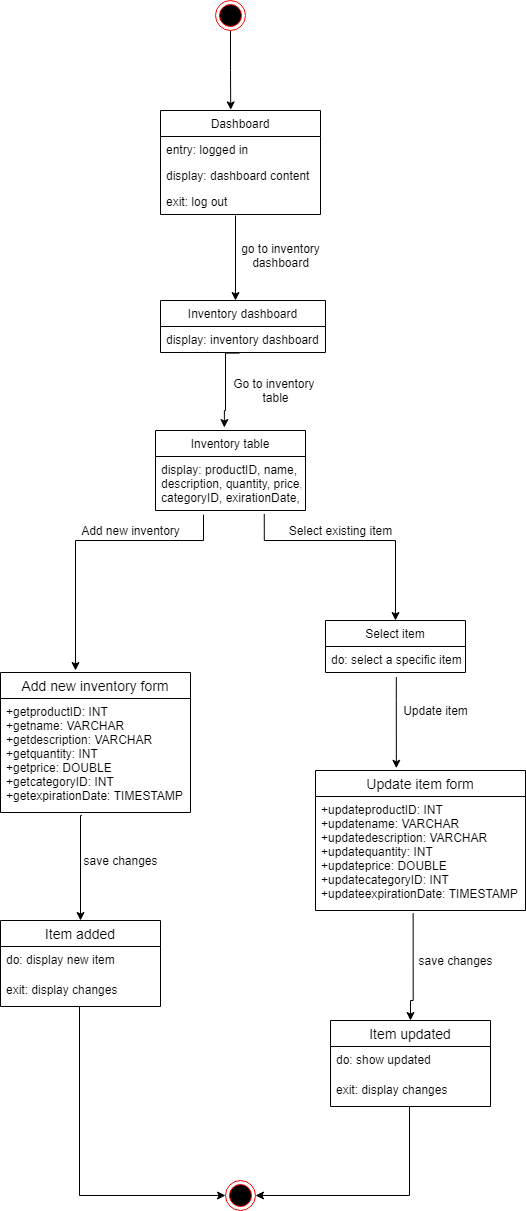

The diagram above was exported from draw.io. Its source (the exported page's mxGraphModel, read from the mxfile embedded in the PNG):
<mxGraphModel dx="1278" dy="552" grid="1" gridSize="10" guides="1" tooltips="1" connect="1" arrows="1" fold="1" page="1" pageScale="1" pageWidth="850" pageHeight="1100" math="0" shadow="0">
  <root>
    <mxCell id="0" />
    <mxCell id="1" parent="0" />
    <mxCell id="cuWE2y4-VDOlpSDyrwKm-8" style="edgeStyle=orthogonalEdgeStyle;rounded=0;orthogonalLoop=1;jettySize=auto;html=1;entryX=0.439;entryY=-0.006;entryDx=0;entryDy=0;entryPerimeter=0;" parent="1" source="cuWE2y4-VDOlpSDyrwKm-5" target="cuWE2y4-VDOlpSDyrwKm-13" edge="1">
      <mxGeometry relative="1" as="geometry">
        <mxPoint x="243.55999999999995" y="137.42600000000004" as="targetPoint" />
      </mxGeometry>
    </mxCell>
    <mxCell id="cuWE2y4-VDOlpSDyrwKm-5" value="" style="ellipse;html=1;shape=endState;fillColor=#000000;strokeColor=#ff0000;" parent="1" vertex="1">
      <mxGeometry x="230" y="40" width="30" height="30" as="geometry" />
    </mxCell>
    <mxCell id="cuWE2y4-VDOlpSDyrwKm-13" value="Dashboard" style="swimlane;fontStyle=0;childLayout=stackLayout;horizontal=1;startSize=26;fillColor=none;horizontalStack=0;resizeParent=1;resizeParentMax=0;resizeLast=0;collapsible=1;marginBottom=0;" parent="1" vertex="1">
      <mxGeometry x="175" y="150" width="160" height="104" as="geometry" />
    </mxCell>
    <mxCell id="cuWE2y4-VDOlpSDyrwKm-14" value="entry: logged in" style="text;strokeColor=none;fillColor=none;align=left;verticalAlign=top;spacingLeft=4;spacingRight=4;overflow=hidden;rotatable=0;points=[[0,0.5],[1,0.5]];portConstraint=eastwest;" parent="cuWE2y4-VDOlpSDyrwKm-13" vertex="1">
      <mxGeometry y="26" width="160" height="26" as="geometry" />
    </mxCell>
    <mxCell id="cuWE2y4-VDOlpSDyrwKm-15" value="display: dashboard content" style="text;strokeColor=none;fillColor=none;align=left;verticalAlign=top;spacingLeft=4;spacingRight=4;overflow=hidden;rotatable=0;points=[[0,0.5],[1,0.5]];portConstraint=eastwest;" parent="cuWE2y4-VDOlpSDyrwKm-13" vertex="1">
      <mxGeometry y="52" width="160" height="26" as="geometry" />
    </mxCell>
    <mxCell id="cuWE2y4-VDOlpSDyrwKm-16" value="exit: log out" style="text;strokeColor=none;fillColor=none;align=left;verticalAlign=top;spacingLeft=4;spacingRight=4;overflow=hidden;rotatable=0;points=[[0,0.5],[1,0.5]];portConstraint=eastwest;" parent="cuWE2y4-VDOlpSDyrwKm-13" vertex="1">
      <mxGeometry y="78" width="160" height="26" as="geometry" />
    </mxCell>
    <mxCell id="cuWE2y4-VDOlpSDyrwKm-18" value="go to inventory&lt;br&gt;dashboard" style="text;html=1;align=center;verticalAlign=middle;resizable=0;points=[];autosize=1;strokeColor=none;" parent="1" vertex="1">
      <mxGeometry x="250" y="280" width="90" height="30" as="geometry" />
    </mxCell>
    <mxCell id="cuWE2y4-VDOlpSDyrwKm-19" value="Inventory dashboard" style="swimlane;fontStyle=0;childLayout=stackLayout;horizontal=1;startSize=26;fillColor=none;horizontalStack=0;resizeParent=1;resizeParentMax=0;resizeLast=0;collapsible=1;marginBottom=0;" parent="1" vertex="1">
      <mxGeometry x="175" y="340" width="165" height="52" as="geometry" />
    </mxCell>
    <mxCell id="cuWE2y4-VDOlpSDyrwKm-20" value="display: inventory dashboard" style="text;strokeColor=none;fillColor=none;align=left;verticalAlign=top;spacingLeft=4;spacingRight=4;overflow=hidden;rotatable=0;points=[[0,0.5],[1,0.5]];portConstraint=eastwest;" parent="cuWE2y4-VDOlpSDyrwKm-19" vertex="1">
      <mxGeometry y="26" width="165" height="26" as="geometry" />
    </mxCell>
    <mxCell id="cuWE2y4-VDOlpSDyrwKm-25" style="edgeStyle=orthogonalEdgeStyle;rounded=0;orthogonalLoop=1;jettySize=auto;html=1;exitX=0.469;exitY=1.038;exitDx=0;exitDy=0;exitPerimeter=0;" parent="1" source="cuWE2y4-VDOlpSDyrwKm-16" edge="1">
      <mxGeometry relative="1" as="geometry">
        <mxPoint x="250" y="340" as="targetPoint" />
        <mxPoint x="190" y="290" as="sourcePoint" />
        <Array as="points">
          <mxPoint x="250" y="340" />
        </Array>
      </mxGeometry>
    </mxCell>
    <mxCell id="cuWE2y4-VDOlpSDyrwKm-27" value="Inventory table" style="swimlane;fontStyle=0;childLayout=stackLayout;horizontal=1;startSize=26;fillColor=none;horizontalStack=0;resizeParent=1;resizeParentMax=0;resizeLast=0;collapsible=1;marginBottom=0;" parent="1" vertex="1">
      <mxGeometry x="170" y="470" width="150" height="80" as="geometry" />
    </mxCell>
    <mxCell id="cuWE2y4-VDOlpSDyrwKm-28" value="display: productID, name,&#10;description, quantity, price,&#10;categoryID, exirationDate,&#10;" style="text;strokeColor=none;fillColor=none;align=left;verticalAlign=top;spacingLeft=4;spacingRight=4;overflow=hidden;rotatable=0;points=[[0,0.5],[1,0.5]];portConstraint=eastwest;" parent="cuWE2y4-VDOlpSDyrwKm-27" vertex="1">
      <mxGeometry y="26" width="150" height="54" as="geometry" />
    </mxCell>
    <mxCell id="cuWE2y4-VDOlpSDyrwKm-31" value="Go to inventory &lt;br&gt;table" style="text;html=1;align=center;verticalAlign=middle;resizable=0;points=[];autosize=1;strokeColor=none;" parent="1" vertex="1">
      <mxGeometry x="240" y="415" width="100" height="30" as="geometry" />
    </mxCell>
    <mxCell id="cuWE2y4-VDOlpSDyrwKm-33" style="edgeStyle=orthogonalEdgeStyle;rounded=0;orthogonalLoop=1;jettySize=auto;html=1;exitX=0.479;exitY=1.023;exitDx=0;exitDy=0;exitPerimeter=0;entryX=0.459;entryY=-0.037;entryDx=0;entryDy=0;entryPerimeter=0;" parent="1" source="cuWE2y4-VDOlpSDyrwKm-20" target="cuWE2y4-VDOlpSDyrwKm-27" edge="1">
      <mxGeometry relative="1" as="geometry">
        <mxPoint x="240" y="450" as="targetPoint" />
        <mxPoint x="220" y="440" as="sourcePoint" />
        <Array as="points">
          <mxPoint x="240" y="393" />
          <mxPoint x="240" y="450" />
          <mxPoint x="239" y="450" />
        </Array>
      </mxGeometry>
    </mxCell>
    <mxCell id="cuWE2y4-VDOlpSDyrwKm-39" value="Select existing item" style="text;html=1;align=center;verticalAlign=middle;resizable=0;points=[];autosize=1;strokeColor=none;" parent="1" vertex="1">
      <mxGeometry x="295" y="560" width="120" height="20" as="geometry" />
    </mxCell>
    <mxCell id="cuWE2y4-VDOlpSDyrwKm-46" value="Add new inventory" style="text;html=1;align=center;verticalAlign=middle;resizable=0;points=[];autosize=1;strokeColor=none;" parent="1" vertex="1">
      <mxGeometry x="90" y="560" width="110" height="20" as="geometry" />
    </mxCell>
    <mxCell id="cuWE2y4-VDOlpSDyrwKm-47" value="Select item" style="swimlane;fontStyle=0;childLayout=stackLayout;horizontal=1;startSize=26;fillColor=none;horizontalStack=0;resizeParent=1;resizeParentMax=0;resizeLast=0;collapsible=1;marginBottom=0;" parent="1" vertex="1">
      <mxGeometry x="340" y="660" width="140" height="52" as="geometry" />
    </mxCell>
    <mxCell id="cuWE2y4-VDOlpSDyrwKm-48" value="do: select a specific item" style="text;strokeColor=none;fillColor=none;align=left;verticalAlign=top;spacingLeft=4;spacingRight=4;overflow=hidden;rotatable=0;points=[[0,0.5],[1,0.5]];portConstraint=eastwest;" parent="cuWE2y4-VDOlpSDyrwKm-47" vertex="1">
      <mxGeometry y="26" width="140" height="26" as="geometry" />
    </mxCell>
    <mxCell id="cuWE2y4-VDOlpSDyrwKm-52" style="edgeStyle=orthogonalEdgeStyle;rounded=0;orthogonalLoop=1;jettySize=auto;html=1;exitX=0.725;exitY=1.063;exitDx=0;exitDy=0;exitPerimeter=0;entryX=0.5;entryY=0;entryDx=0;entryDy=0;" parent="1" source="cuWE2y4-VDOlpSDyrwKm-28" target="cuWE2y4-VDOlpSDyrwKm-47" edge="1">
      <mxGeometry relative="1" as="geometry">
        <mxPoint x="260" y="685.012" as="targetPoint" />
        <mxPoint x="260" y="600" as="sourcePoint" />
        <Array as="points">
          <mxPoint x="279" y="580" />
          <mxPoint x="410" y="580" />
        </Array>
      </mxGeometry>
    </mxCell>
    <mxCell id="cuWE2y4-VDOlpSDyrwKm-53" style="edgeStyle=orthogonalEdgeStyle;rounded=0;orthogonalLoop=1;jettySize=auto;html=1;exitX=0.506;exitY=1.177;exitDx=0;exitDy=0;exitPerimeter=0;entryX=0.385;entryY=-0.016;entryDx=0;entryDy=0;entryPerimeter=0;" parent="1" source="cuWE2y4-VDOlpSDyrwKm-48" target="cuWE2y4-VDOlpSDyrwKm-80" edge="1">
      <mxGeometry relative="1" as="geometry">
        <mxPoint x="410" y="800" as="targetPoint" />
        <mxPoint x="420" y="810" as="sourcePoint" />
        <Array as="points">
          <mxPoint x="411" y="740" />
          <mxPoint x="411" y="740" />
        </Array>
      </mxGeometry>
    </mxCell>
    <mxCell id="cuWE2y4-VDOlpSDyrwKm-58" value="Update item" style="text;html=1;align=center;verticalAlign=middle;resizable=0;points=[];autosize=1;strokeColor=none;" parent="1" vertex="1">
      <mxGeometry x="410" y="740" width="80" height="20" as="geometry" />
    </mxCell>
    <mxCell id="cuWE2y4-VDOlpSDyrwKm-59" value="Add new inventory form" style="swimlane;fontStyle=0;childLayout=stackLayout;horizontal=1;startSize=26;horizontalStack=0;resizeParent=1;resizeParentMax=0;resizeLast=0;collapsible=1;marginBottom=0;align=center;fontSize=14;" parent="1" vertex="1">
      <mxGeometry x="15" y="712" width="190" height="140" as="geometry">
        <mxRectangle x="40" y="670" width="50" height="26" as="alternateBounds" />
      </mxGeometry>
    </mxCell>
    <mxCell id="cuWE2y4-VDOlpSDyrwKm-60" value="+getproductID: INT&#10;+getname: VARCHAR&#10;+getdescription: VARCHAR&#10;+getquantity: INT&#10;+getprice: DOUBLE&#10;+getcategoryID: INT&#10;+getexpirationDate: TIMESTAMP" style="text;strokeColor=none;fillColor=none;spacingLeft=4;spacingRight=4;overflow=hidden;rotatable=0;points=[[0,0.5],[1,0.5]];portConstraint=eastwest;fontSize=12;" parent="cuWE2y4-VDOlpSDyrwKm-59" vertex="1">
      <mxGeometry y="26" width="190" height="114" as="geometry" />
    </mxCell>
    <mxCell id="cuWE2y4-VDOlpSDyrwKm-65" style="edgeStyle=orthogonalEdgeStyle;rounded=0;orthogonalLoop=1;jettySize=auto;html=1;exitX=0.32;exitY=1.078;exitDx=0;exitDy=0;exitPerimeter=0;" parent="1" source="cuWE2y4-VDOlpSDyrwKm-28" edge="1">
      <mxGeometry relative="1" as="geometry">
        <mxPoint x="90" y="710" as="targetPoint" />
        <mxPoint x="90" y="610" as="sourcePoint" />
        <Array as="points">
          <mxPoint x="218" y="580" />
          <mxPoint x="90" y="580" />
        </Array>
      </mxGeometry>
    </mxCell>
    <mxCell id="cuWE2y4-VDOlpSDyrwKm-69" value="Item added" style="swimlane;fontStyle=0;childLayout=stackLayout;horizontal=1;startSize=26;horizontalStack=0;resizeParent=1;resizeParentMax=0;resizeLast=0;collapsible=1;marginBottom=0;align=center;fontSize=14;" parent="1" vertex="1">
      <mxGeometry x="15" y="960" width="160" height="86" as="geometry" />
    </mxCell>
    <mxCell id="cuWE2y4-VDOlpSDyrwKm-70" value="do: display new item" style="text;strokeColor=none;fillColor=none;spacingLeft=4;spacingRight=4;overflow=hidden;rotatable=0;points=[[0,0.5],[1,0.5]];portConstraint=eastwest;fontSize=12;" parent="cuWE2y4-VDOlpSDyrwKm-69" vertex="1">
      <mxGeometry y="26" width="160" height="30" as="geometry" />
    </mxCell>
    <mxCell id="cuWE2y4-VDOlpSDyrwKm-71" value="exit: display changes" style="text;strokeColor=none;fillColor=none;spacingLeft=4;spacingRight=4;overflow=hidden;rotatable=0;points=[[0,0.5],[1,0.5]];portConstraint=eastwest;fontSize=12;" parent="cuWE2y4-VDOlpSDyrwKm-69" vertex="1">
      <mxGeometry y="56" width="160" height="30" as="geometry" />
    </mxCell>
    <mxCell id="cuWE2y4-VDOlpSDyrwKm-91" style="edgeStyle=orthogonalEdgeStyle;rounded=0;orthogonalLoop=1;jettySize=auto;html=1;exitX=0.428;exitY=1.026;exitDx=0;exitDy=0;exitPerimeter=0;entryX=0;entryY=0.5;entryDx=0;entryDy=0;" parent="cuWE2y4-VDOlpSDyrwKm-69" target="cuWE2y4-VDOlpSDyrwKm-90" edge="1">
      <mxGeometry relative="1" as="geometry">
        <mxPoint x="79.34000000000006" y="191.03600000000006" as="targetPoint" />
        <mxPoint x="80.66" y="86" as="sourcePoint" />
        <Array as="points">
          <mxPoint x="79" y="86" />
          <mxPoint x="79" y="275" />
        </Array>
      </mxGeometry>
    </mxCell>
    <mxCell id="cuWE2y4-VDOlpSDyrwKm-73" value="save changes" style="text;html=1;align=center;verticalAlign=middle;resizable=0;points=[];autosize=1;strokeColor=none;" parent="1" vertex="1">
      <mxGeometry x="90" y="890" width="90" height="20" as="geometry" />
    </mxCell>
    <mxCell id="cuWE2y4-VDOlpSDyrwKm-79" style="edgeStyle=orthogonalEdgeStyle;rounded=0;orthogonalLoop=1;jettySize=auto;html=1;exitX=0.428;exitY=1.026;exitDx=0;exitDy=0;exitPerimeter=0;entryX=0.5;entryY=0;entryDx=0;entryDy=0;" parent="1" source="cuWE2y4-VDOlpSDyrwKm-60" target="cuWE2y4-VDOlpSDyrwKm-69" edge="1">
      <mxGeometry relative="1" as="geometry">
        <mxPoint x="95" y="920" as="targetPoint" />
        <mxPoint x="95" y="880" as="sourcePoint" />
        <Array as="points">
          <mxPoint x="95" y="855" />
        </Array>
      </mxGeometry>
    </mxCell>
    <mxCell id="cuWE2y4-VDOlpSDyrwKm-80" value="Update item form" style="swimlane;fontStyle=0;childLayout=stackLayout;horizontal=1;startSize=26;horizontalStack=0;resizeParent=1;resizeParentMax=0;resizeLast=0;collapsible=1;marginBottom=0;align=center;fontSize=14;" parent="1" vertex="1">
      <mxGeometry x="330" y="810" width="210" height="140" as="geometry" />
    </mxCell>
    <mxCell id="cuWE2y4-VDOlpSDyrwKm-81" value="+updateproductID: INT&#10;+updatename: VARCHAR&#10;+updatedescription: VARCHAR&#10;+updatequantity: INT&#10;+updateprice: DOUBLE&#10;+updatecategoryID: INT&#10;+updateexpirationDate: TIMESTAMP" style="text;strokeColor=none;fillColor=none;spacingLeft=4;spacingRight=4;overflow=hidden;rotatable=0;points=[[0,0.5],[1,0.5]];portConstraint=eastwest;fontSize=12;" parent="cuWE2y4-VDOlpSDyrwKm-80" vertex="1">
      <mxGeometry y="26" width="210" height="114" as="geometry" />
    </mxCell>
    <mxCell id="cuWE2y4-VDOlpSDyrwKm-85" style="edgeStyle=orthogonalEdgeStyle;rounded=0;orthogonalLoop=1;jettySize=auto;html=1;exitX=0.465;exitY=1.023;exitDx=0;exitDy=0;exitPerimeter=0;entryX=0.5;entryY=0;entryDx=0;entryDy=0;" parent="1" source="cuWE2y4-VDOlpSDyrwKm-81" target="cuWE2y4-VDOlpSDyrwKm-86" edge="1">
      <mxGeometry relative="1" as="geometry">
        <mxPoint x="430" y="1050" as="targetPoint" />
        <mxPoint x="410" y="1030" as="sourcePoint" />
        <Array as="points">
          <mxPoint x="428" y="1040" />
          <mxPoint x="425" y="1040" />
        </Array>
      </mxGeometry>
    </mxCell>
    <mxCell id="cuWE2y4-VDOlpSDyrwKm-86" value="Item updated" style="swimlane;fontStyle=0;childLayout=stackLayout;horizontal=1;startSize=26;horizontalStack=0;resizeParent=1;resizeParentMax=0;resizeLast=0;collapsible=1;marginBottom=0;align=center;fontSize=14;" parent="1" vertex="1">
      <mxGeometry x="345" y="1060" width="160" height="86" as="geometry" />
    </mxCell>
    <mxCell id="cuWE2y4-VDOlpSDyrwKm-87" value="do: show updated" style="text;strokeColor=none;fillColor=none;spacingLeft=4;spacingRight=4;overflow=hidden;rotatable=0;points=[[0,0.5],[1,0.5]];portConstraint=eastwest;fontSize=12;" parent="cuWE2y4-VDOlpSDyrwKm-86" vertex="1">
      <mxGeometry y="26" width="160" height="30" as="geometry" />
    </mxCell>
    <mxCell id="cuWE2y4-VDOlpSDyrwKm-88" value="exit: display changes" style="text;strokeColor=none;fillColor=none;spacingLeft=4;spacingRight=4;overflow=hidden;rotatable=0;points=[[0,0.5],[1,0.5]];portConstraint=eastwest;fontSize=12;" parent="cuWE2y4-VDOlpSDyrwKm-86" vertex="1">
      <mxGeometry y="56" width="160" height="30" as="geometry" />
    </mxCell>
    <mxCell id="cuWE2y4-VDOlpSDyrwKm-92" style="edgeStyle=orthogonalEdgeStyle;rounded=0;orthogonalLoop=1;jettySize=auto;html=1;exitX=0.428;exitY=1.026;exitDx=0;exitDy=0;exitPerimeter=0;entryX=1;entryY=0.5;entryDx=0;entryDy=0;" parent="cuWE2y4-VDOlpSDyrwKm-86" target="cuWE2y4-VDOlpSDyrwKm-90" edge="1">
      <mxGeometry relative="1" as="geometry">
        <mxPoint x="79.00000000000006" y="191.03600000000006" as="targetPoint" />
        <mxPoint x="80.32" y="86" as="sourcePoint" />
        <Array as="points">
          <mxPoint x="79" y="86" />
          <mxPoint x="79" y="175" />
        </Array>
      </mxGeometry>
    </mxCell>
    <mxCell id="cuWE2y4-VDOlpSDyrwKm-89" value="save changes" style="text;html=1;align=center;verticalAlign=middle;resizable=0;points=[];autosize=1;strokeColor=none;" parent="1" vertex="1">
      <mxGeometry x="425" y="990" width="90" height="20" as="geometry" />
    </mxCell>
    <mxCell id="cuWE2y4-VDOlpSDyrwKm-90" value="" style="ellipse;html=1;shape=endState;fillColor=#000000;strokeColor=#ff0000;" parent="1" vertex="1">
      <mxGeometry x="240" y="1220" width="30" height="30" as="geometry" />
    </mxCell>
  </root>
</mxGraphModel>